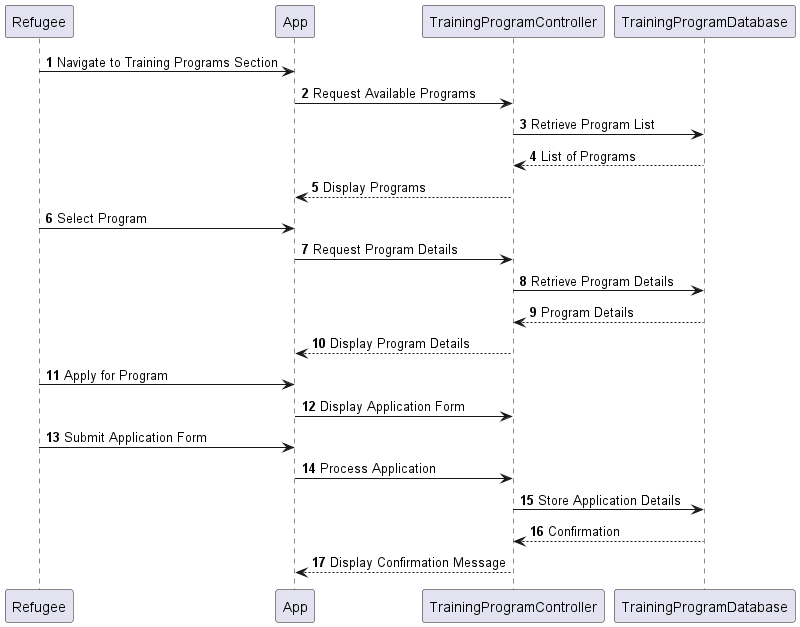

The diagram above was rendered by PlantUML. Its source (embedded in the PNG):
@startuml
autonumber

' Description: Registered Refugee applies for a training program
Refugee -> App: Navigate to Training Programs Section
App -> TrainingProgramController: Request Available Programs
TrainingProgramController -> TrainingProgramDatabase: Retrieve Program List
TrainingProgramDatabase --> TrainingProgramController: List of Programs
TrainingProgramController --> App: Display Programs

Refugee -> App: Select Program
App -> TrainingProgramController: Request Program Details
TrainingProgramController -> TrainingProgramDatabase: Retrieve Program Details
TrainingProgramDatabase --> TrainingProgramController: Program Details
TrainingProgramController --> App: Display Program Details

Refugee -> App: Apply for Program
App -> TrainingProgramController: Display Application Form
Refugee -> App: Submit Application Form
App -> TrainingProgramController: Process Application
TrainingProgramController -> TrainingProgramDatabase: Store Application Details
TrainingProgramDatabase --> TrainingProgramController: Confirmation
TrainingProgramController --> App: Display Confirmation Message

@enduml